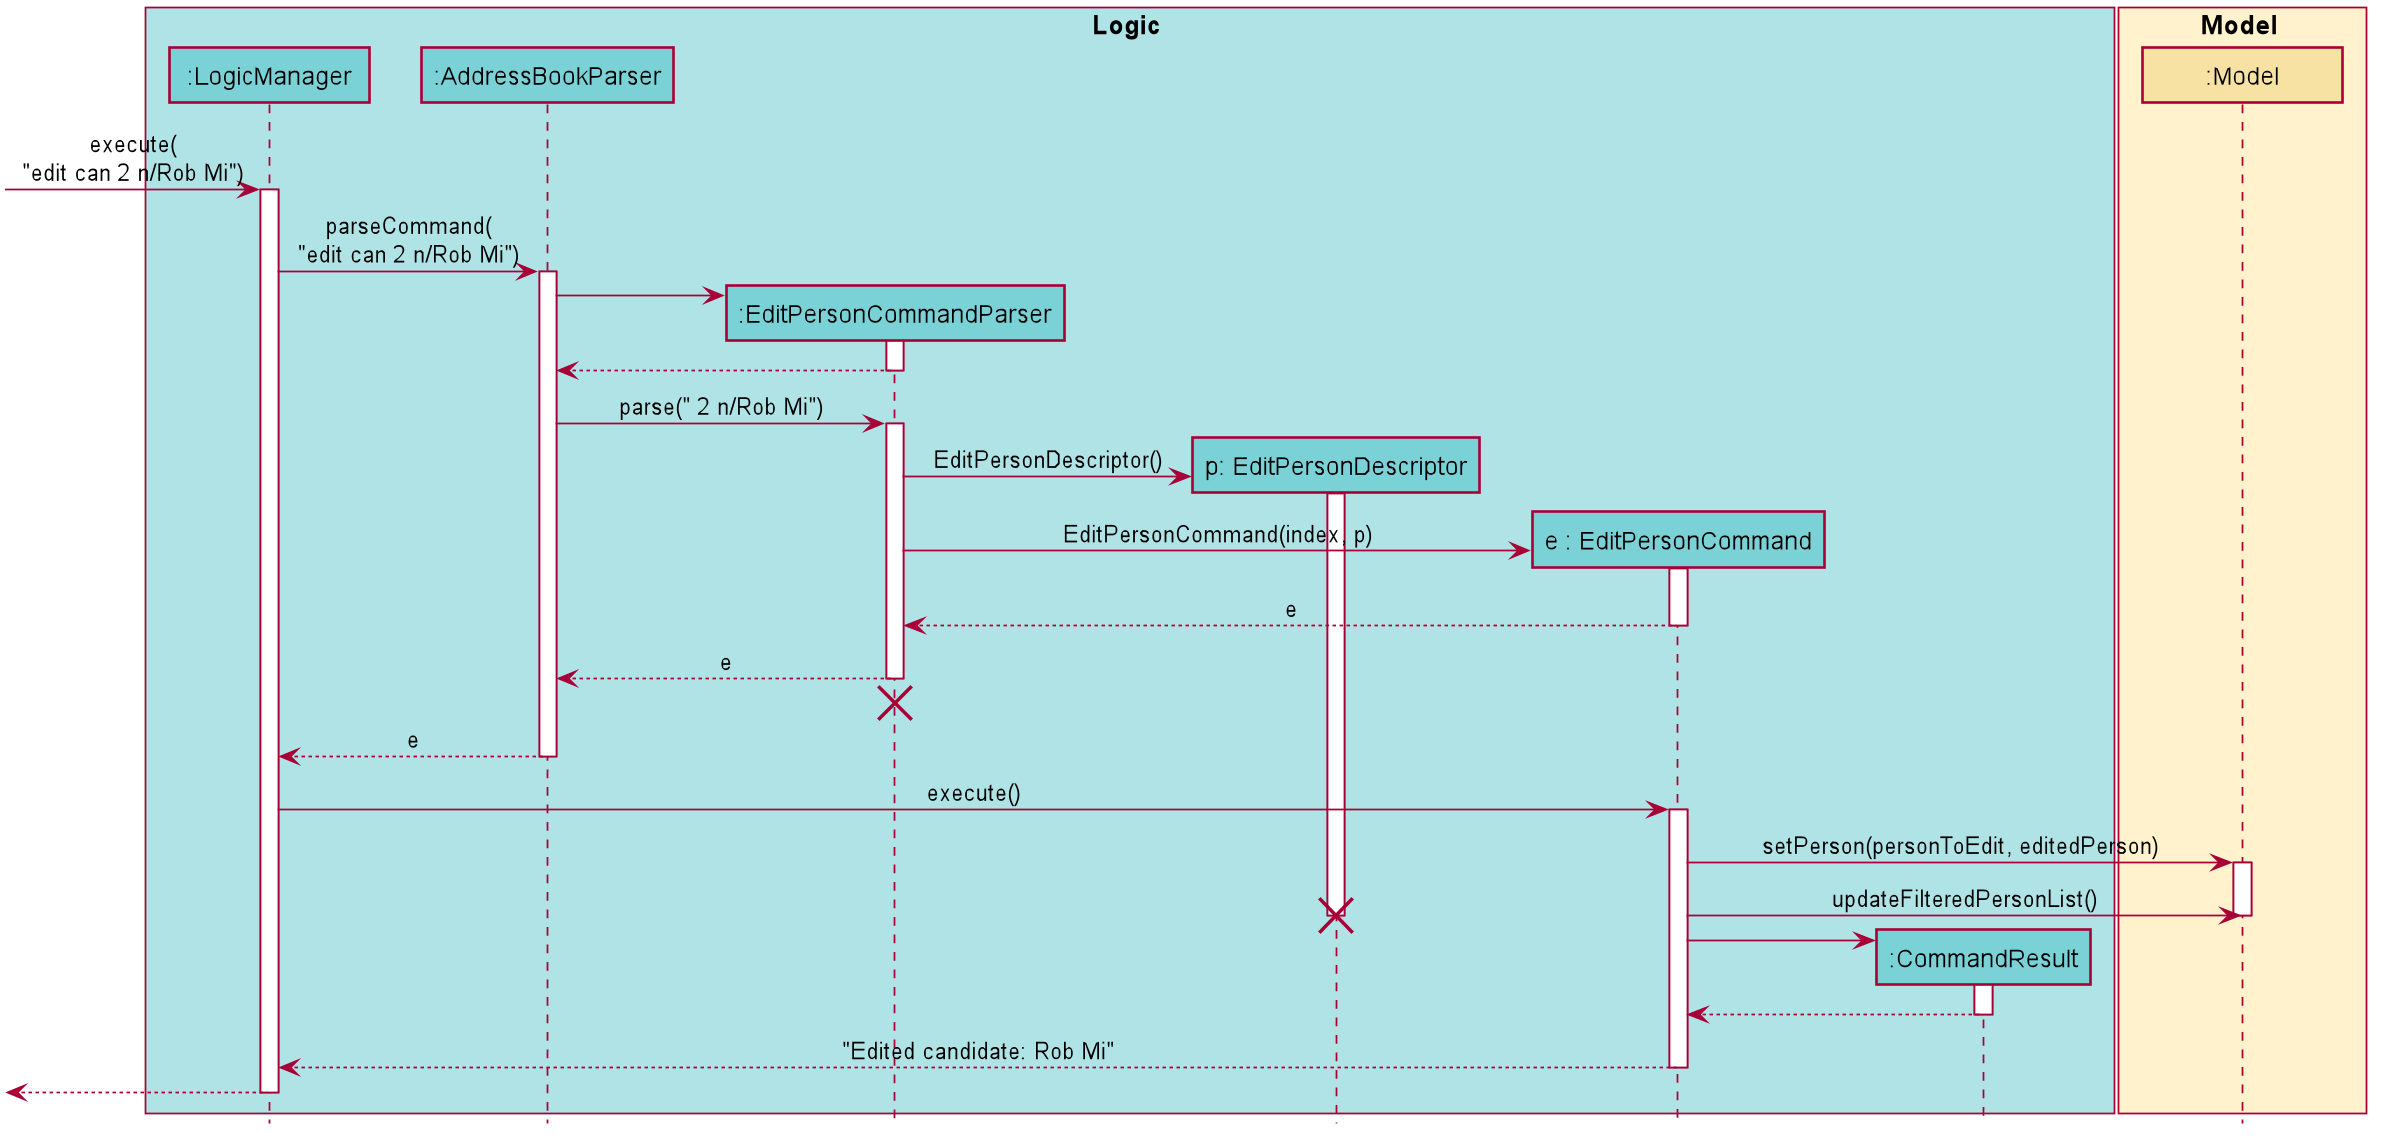

The diagram above was rendered by PlantUML. Its source (embedded in the PNG):
@startuml








skinparam BackgroundColor #FFFFFFF

skinparam Shadowing false

skinparam Class {
    FontColor #000000
    BorderThickness 1
    BorderColor #FFFFFF
    StereotypeFontColor #000000
    FontName Arial
}

skinparam Actor {
    BorderColor #000000
    Color #000000
    FontName Arial
}

skinparam Sequence {
    MessageAlign center
    BoxFontSize 15
    BoxPadding 0
    BoxFontColor #000000
    FontName Arial
}

skinparam Participant {
    FontColor #000000
    Padding 20
}

skinparam MinClassWidth 100
skinparam ParticipantPadding 10
skinparam Shadowing false
skinparam DefaultTextAlignment center
skinparam packageStyle Rectangle

hide footbox
hide members
hide circle
scale 1.75

box Logic #B0E3E6
participant ":LogicManager" as LogicManager #7AD1D6
participant ":AddressBookParser" as AddressBookParser #7AD1D6
participant ":EditPersonCommandParser" as EditPersonCommandParser #7AD1D6
participant "p: EditPersonDescriptor" as EditPersonDescriptor #7AD1D6
participant "e : EditPersonCommand" as EditPersonCommand #7AD1D6
participant ":CommandResult" as CommandResult #7AD1D6

end box

box Model #FFF2CC
participant ":Model" as Model #F7E2A4
end box

[-> LogicManager : execute(\n"edit can 2 n/Rob Mi")
activate LogicManager

LogicManager -> AddressBookParser : parseCommand(\n"edit can 2 n/Rob Mi")
activate AddressBookParser

create EditPersonCommandParser
AddressBookParser -> EditPersonCommandParser
activate EditPersonCommandParser

EditPersonCommandParser --> AddressBookParser
deactivate EditPersonCommandParser

AddressBookParser -> EditPersonCommandParser : parse(" 2 n/Rob Mi")
activate EditPersonCommandParser

create EditPersonDescriptor
EditPersonCommandParser -> EditPersonDescriptor : EditPersonDescriptor()
activate EditPersonDescriptor

create EditPersonCommand
EditPersonCommandParser -> EditPersonCommand : EditPersonCommand(index, p)
activate EditPersonCommand

EditPersonCommand --> EditPersonCommandParser : e
deactivate EditPersonCommand

EditPersonCommandParser --> AddressBookParser : e
deactivate EditPersonCommandParser
EditPersonCommandParser -[hidden]-> AddressBookParser
destroy EditPersonCommandParser

AddressBookParser --> LogicManager : e
deactivate AddressBookParser

LogicManager -> EditPersonCommand : execute()
activate EditPersonCommand

EditPersonCommand -> Model : setPerson(personToEdit, editedPerson)
activate Model
EditPersonCommand -> Model : updateFilteredPersonList()

deactivate Model

destroy EditPersonDescriptor

create CommandResult
EditPersonCommand -> CommandResult
activate CommandResult

CommandResult --> EditPersonCommand
deactivate CommandResult

EditPersonCommand --> LogicManager : "Edited candidate: Rob Mi"
deactivate EditPersonCommand

[<--LogicManager
deactivate LogicManager
@enduml